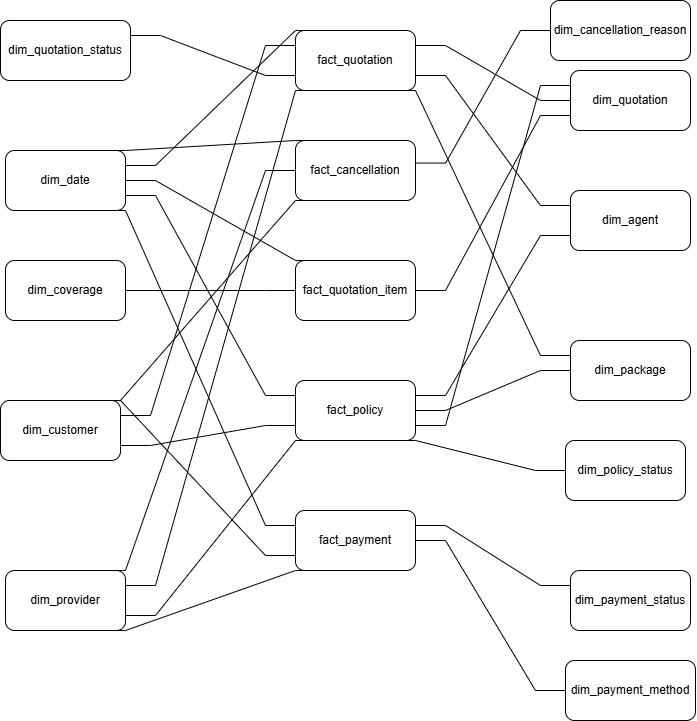

The diagram above was exported from draw.io. Its source (the exported page's mxGraphModel, read from the mxfile embedded in the PNG):
<mxGraphModel dx="1222" dy="945" grid="1" gridSize="10" guides="1" tooltips="1" connect="1" arrows="1" fold="1" page="1" pageScale="1" pageWidth="850" pageHeight="1100" math="0" shadow="0">
  <root>
    <mxCell id="0" />
    <mxCell id="1" parent="0" />
    <mxCell id="4kyQvDQMBKU5X3uGvNh3-1" parent="1" style="rounded=1;whiteSpace=wrap;html=1;" value="fact_policy" vertex="1">
      <mxGeometry height="60" width="120" x="655" y="640" as="geometry" />
    </mxCell>
    <mxCell id="4kyQvDQMBKU5X3uGvNh3-2" parent="1" style="rounded=1;whiteSpace=wrap;html=1;" value="fact_payment" vertex="1">
      <mxGeometry height="60" width="120" x="655" y="770" as="geometry" />
    </mxCell>
    <mxCell id="4kyQvDQMBKU5X3uGvNh3-3" parent="1" style="rounded=1;whiteSpace=wrap;html=1;" value="fact_quotation_item" vertex="1">
      <mxGeometry height="60" width="120" x="655" y="520" as="geometry" />
    </mxCell>
    <mxCell id="4kyQvDQMBKU5X3uGvNh3-4" parent="1" style="rounded=1;whiteSpace=wrap;html=1;" value="dim_date" vertex="1">
      <mxGeometry height="60" width="120" x="365" y="410" as="geometry" />
    </mxCell>
    <mxCell id="4kyQvDQMBKU5X3uGvNh3-5" parent="1" style="rounded=1;whiteSpace=wrap;html=1;" value="dim_customer" vertex="1">
      <mxGeometry height="60" width="120" x="360" y="660" as="geometry" />
    </mxCell>
    <mxCell id="4kyQvDQMBKU5X3uGvNh3-6" parent="1" style="rounded=1;whiteSpace=wrap;html=1;" value="dim_agent" vertex="1">
      <mxGeometry height="60" width="120" x="930" y="450" as="geometry" />
    </mxCell>
    <mxCell id="4kyQvDQMBKU5X3uGvNh3-7" parent="1" style="rounded=1;whiteSpace=wrap;html=1;" value="dim_quotation_status" vertex="1">
      <mxGeometry height="60" width="130" x="360" y="280" as="geometry" />
    </mxCell>
    <mxCell id="4kyQvDQMBKU5X3uGvNh3-8" parent="1" style="rounded=1;whiteSpace=wrap;html=1;" value="dim_policy_status" vertex="1">
      <mxGeometry height="60" width="120" x="925" y="700" as="geometry" />
    </mxCell>
    <mxCell id="4kyQvDQMBKU5X3uGvNh3-10" parent="1" style="rounded=1;whiteSpace=wrap;html=1;" value="dim_payment_status" vertex="1">
      <mxGeometry height="60" width="120" x="930" y="830" as="geometry" />
    </mxCell>
    <mxCell id="4kyQvDQMBKU5X3uGvNh3-11" parent="1" style="rounded=1;whiteSpace=wrap;html=1;" value="dim_provider" vertex="1">
      <mxGeometry height="60" width="120" x="365" y="830" as="geometry" />
    </mxCell>
    <mxCell id="4kyQvDQMBKU5X3uGvNh3-12" parent="1" style="rounded=1;whiteSpace=wrap;html=1;" value="dim_package" vertex="1">
      <mxGeometry height="60" width="120" x="930" y="600" as="geometry" />
    </mxCell>
    <mxCell id="4kyQvDQMBKU5X3uGvNh3-13" parent="1" style="rounded=1;whiteSpace=wrap;html=1;" value="dim_coverage" vertex="1">
      <mxGeometry height="60" width="120" x="365" y="520" as="geometry" />
    </mxCell>
    <mxCell id="4kyQvDQMBKU5X3uGvNh3-14" parent="1" style="rounded=1;whiteSpace=wrap;html=1;" value="fact_quotation" vertex="1">
      <mxGeometry height="60" width="120" x="655" y="290" as="geometry" />
    </mxCell>
    <mxCell id="4kyQvDQMBKU5X3uGvNh3-15" parent="1" style="rounded=1;whiteSpace=wrap;html=1;" value="dim_payment_method" vertex="1">
      <mxGeometry height="60" width="130" x="925" y="920" as="geometry" />
    </mxCell>
    <mxCell id="4kyQvDQMBKU5X3uGvNh3-16" edge="1" parent="1" source="4kyQvDQMBKU5X3uGvNh3-4" style="endArrow=none;html=1;rounded=0;exitX=1;exitY=0.25;exitDx=0;exitDy=0;entryX=0.25;entryY=0;entryDx=0;entryDy=0;edgeStyle=entityRelationEdgeStyle;" target="4kyQvDQMBKU5X3uGvNh3-14" value="">
      <mxGeometry relative="1" as="geometry">
        <mxPoint x="640" y="700" as="sourcePoint" />
        <mxPoint x="800" y="700" as="targetPoint" />
      </mxGeometry>
    </mxCell>
    <mxCell id="4kyQvDQMBKU5X3uGvNh3-18" edge="1" parent="1" source="4kyQvDQMBKU5X3uGvNh3-11" style="endArrow=none;html=1;rounded=0;exitX=1;exitY=0.25;exitDx=0;exitDy=0;entryX=0.25;entryY=1;entryDx=0;entryDy=0;edgeStyle=entityRelationEdgeStyle;" target="4kyQvDQMBKU5X3uGvNh3-14" value="">
      <mxGeometry relative="1" as="geometry">
        <mxPoint x="580" y="680" as="sourcePoint" />
        <mxPoint x="775" y="765" as="targetPoint" />
      </mxGeometry>
    </mxCell>
    <mxCell id="4kyQvDQMBKU5X3uGvNh3-19" edge="1" parent="1" source="4kyQvDQMBKU5X3uGvNh3-7" style="endArrow=none;html=1;rounded=0;exitX=1;exitY=0.25;exitDx=0;exitDy=0;entryX=0;entryY=0.75;entryDx=0;entryDy=0;edgeStyle=entityRelationEdgeStyle;" target="4kyQvDQMBKU5X3uGvNh3-14" value="">
      <mxGeometry relative="1" as="geometry">
        <mxPoint x="560" y="570" as="sourcePoint" />
        <mxPoint x="755" y="655" as="targetPoint" />
      </mxGeometry>
    </mxCell>
    <mxCell id="4kyQvDQMBKU5X3uGvNh3-20" edge="1" parent="1" source="4kyQvDQMBKU5X3uGvNh3-5" style="endArrow=none;html=1;rounded=0;exitX=1;exitY=0.25;exitDx=0;exitDy=0;entryX=0;entryY=0.25;entryDx=0;entryDy=0;edgeStyle=entityRelationEdgeStyle;" target="4kyQvDQMBKU5X3uGvNh3-14" value="">
      <mxGeometry relative="1" as="geometry">
        <mxPoint x="540" y="680" as="sourcePoint" />
        <mxPoint x="735" y="765" as="targetPoint" />
      </mxGeometry>
    </mxCell>
    <mxCell id="4kyQvDQMBKU5X3uGvNh3-21" edge="1" parent="1" source="4kyQvDQMBKU5X3uGvNh3-14" style="endArrow=none;html=1;rounded=0;exitX=0.75;exitY=1;exitDx=0;exitDy=0;entryX=0;entryY=0.25;entryDx=0;entryDy=0;edgeStyle=entityRelationEdgeStyle;" target="4kyQvDQMBKU5X3uGvNh3-12" value="">
      <mxGeometry relative="1" as="geometry">
        <mxPoint x="840" y="700" as="sourcePoint" />
        <mxPoint x="1035" y="785" as="targetPoint" />
      </mxGeometry>
    </mxCell>
    <mxCell id="4kyQvDQMBKU5X3uGvNh3-22" edge="1" parent="1" source="4kyQvDQMBKU5X3uGvNh3-14" style="endArrow=none;html=1;rounded=0;exitX=1;exitY=0.75;exitDx=0;exitDy=0;entryX=0;entryY=0.25;entryDx=0;entryDy=0;edgeStyle=entityRelationEdgeStyle;" target="4kyQvDQMBKU5X3uGvNh3-6" value="">
      <mxGeometry relative="1" as="geometry">
        <mxPoint x="860" y="810" as="sourcePoint" />
        <mxPoint x="1055" y="895" as="targetPoint" />
      </mxGeometry>
    </mxCell>
    <mxCell id="4kyQvDQMBKU5X3uGvNh3-23" edge="1" parent="1" source="4kyQvDQMBKU5X3uGvNh3-4" style="endArrow=none;html=1;rounded=0;exitX=1;exitY=0.5;exitDx=0;exitDy=0;entryX=0.25;entryY=0;entryDx=0;entryDy=0;edgeStyle=entityRelationEdgeStyle;" target="4kyQvDQMBKU5X3uGvNh3-3" value="">
      <mxGeometry relative="1" as="geometry">
        <mxPoint x="550" y="440" as="sourcePoint" />
        <mxPoint x="745" y="525" as="targetPoint" />
      </mxGeometry>
    </mxCell>
    <mxCell id="4kyQvDQMBKU5X3uGvNh3-30" edge="1" parent="1" source="4kyQvDQMBKU5X3uGvNh3-13" style="endArrow=none;html=1;rounded=0;exitX=1;exitY=0.5;exitDx=0;exitDy=0;entryX=0;entryY=0.5;entryDx=0;entryDy=0;edgeStyle=entityRelationEdgeStyle;" target="4kyQvDQMBKU5X3uGvNh3-3" value="">
      <mxGeometry relative="1" as="geometry">
        <mxPoint x="580" y="580" as="sourcePoint" />
        <mxPoint x="775" y="665" as="targetPoint" />
      </mxGeometry>
    </mxCell>
    <mxCell id="4kyQvDQMBKU5X3uGvNh3-31" edge="1" parent="1" source="4kyQvDQMBKU5X3uGvNh3-4" style="endArrow=none;html=1;rounded=0;exitX=1;exitY=0.75;exitDx=0;exitDy=0;entryX=0;entryY=0.25;entryDx=0;entryDy=0;edgeStyle=entityRelationEdgeStyle;" target="4kyQvDQMBKU5X3uGvNh3-1" value="">
      <mxGeometry relative="1" as="geometry">
        <mxPoint x="660" y="350" as="sourcePoint" />
        <mxPoint x="825" y="420" as="targetPoint" />
      </mxGeometry>
    </mxCell>
    <mxCell id="4kyQvDQMBKU5X3uGvNh3-33" edge="1" parent="1" source="4kyQvDQMBKU5X3uGvNh3-5" style="endArrow=none;html=1;rounded=0;exitX=1;exitY=0.75;exitDx=0;exitDy=0;entryX=0;entryY=0.75;entryDx=0;entryDy=0;edgeStyle=entityRelationEdgeStyle;" target="4kyQvDQMBKU5X3uGvNh3-1" value="">
      <mxGeometry relative="1" as="geometry">
        <mxPoint x="670" y="760" as="sourcePoint" />
        <mxPoint x="835" y="830" as="targetPoint" />
      </mxGeometry>
    </mxCell>
    <mxCell id="4kyQvDQMBKU5X3uGvNh3-34" edge="1" parent="1" source="4kyQvDQMBKU5X3uGvNh3-11" style="endArrow=none;html=1;rounded=0;exitX=1;exitY=0.75;exitDx=0;exitDy=0;entryX=0.25;entryY=1;entryDx=0;entryDy=0;edgeStyle=entityRelationEdgeStyle;" target="4kyQvDQMBKU5X3uGvNh3-1" value="">
      <mxGeometry relative="1" as="geometry">
        <mxPoint x="620" y="870" as="sourcePoint" />
        <mxPoint x="785" y="940" as="targetPoint" />
      </mxGeometry>
    </mxCell>
    <mxCell id="4kyQvDQMBKU5X3uGvNh3-35" edge="1" parent="1" source="4kyQvDQMBKU5X3uGvNh3-1" style="endArrow=none;html=1;rounded=0;exitX=1;exitY=0.25;exitDx=0;exitDy=0;entryX=0;entryY=0.75;entryDx=0;entryDy=0;edgeStyle=entityRelationEdgeStyle;" target="4kyQvDQMBKU5X3uGvNh3-6" value="">
      <mxGeometry relative="1" as="geometry">
        <mxPoint x="840" y="860" as="sourcePoint" />
        <mxPoint x="1005" y="930" as="targetPoint" />
      </mxGeometry>
    </mxCell>
    <mxCell id="4kyQvDQMBKU5X3uGvNh3-36" edge="1" parent="1" source="4kyQvDQMBKU5X3uGvNh3-1" style="endArrow=none;html=1;rounded=0;exitX=1;exitY=0.5;exitDx=0;exitDy=0;entryX=0;entryY=0.5;entryDx=0;entryDy=0;edgeStyle=entityRelationEdgeStyle;" target="4kyQvDQMBKU5X3uGvNh3-12" value="">
      <mxGeometry relative="1" as="geometry">
        <mxPoint x="780" y="860" as="sourcePoint" />
        <mxPoint x="945" y="930" as="targetPoint" />
      </mxGeometry>
    </mxCell>
    <mxCell id="4kyQvDQMBKU5X3uGvNh3-37" edge="1" parent="1" source="4kyQvDQMBKU5X3uGvNh3-1" style="endArrow=none;html=1;rounded=0;exitX=0.75;exitY=1;exitDx=0;exitDy=0;entryX=0;entryY=0.5;entryDx=0;entryDy=0;edgeStyle=entityRelationEdgeStyle;" target="4kyQvDQMBKU5X3uGvNh3-8" value="">
      <mxGeometry relative="1" as="geometry">
        <mxPoint x="860" y="370" as="sourcePoint" />
        <mxPoint x="1025" y="440" as="targetPoint" />
      </mxGeometry>
    </mxCell>
    <mxCell id="4kyQvDQMBKU5X3uGvNh3-38" edge="1" parent="1" source="4kyQvDQMBKU5X3uGvNh3-4" style="endArrow=none;html=1;rounded=0;exitX=0.75;exitY=1;exitDx=0;exitDy=0;entryX=0;entryY=0.25;entryDx=0;entryDy=0;edgeStyle=entityRelationEdgeStyle;" target="4kyQvDQMBKU5X3uGvNh3-2" value="">
      <mxGeometry relative="1" as="geometry">
        <mxPoint x="700" y="350" as="sourcePoint" />
        <mxPoint x="865" y="420" as="targetPoint" />
      </mxGeometry>
    </mxCell>
    <mxCell id="4kyQvDQMBKU5X3uGvNh3-40" edge="1" parent="1" source="4kyQvDQMBKU5X3uGvNh3-5" style="endArrow=none;html=1;rounded=0;exitX=0.75;exitY=0;exitDx=0;exitDy=0;entryX=0;entryY=0.75;entryDx=0;entryDy=0;edgeStyle=entityRelationEdgeStyle;" target="4kyQvDQMBKU5X3uGvNh3-2" value="">
      <mxGeometry relative="1" as="geometry">
        <mxPoint x="640" y="840" as="sourcePoint" />
        <mxPoint x="805" y="910" as="targetPoint" />
      </mxGeometry>
    </mxCell>
    <mxCell id="4kyQvDQMBKU5X3uGvNh3-41" edge="1" parent="1" source="4kyQvDQMBKU5X3uGvNh3-11" style="endArrow=none;html=1;rounded=0;exitX=0.75;exitY=1;exitDx=0;exitDy=0;entryX=0.25;entryY=1;entryDx=0;entryDy=0;edgeStyle=entityRelationEdgeStyle;" target="4kyQvDQMBKU5X3uGvNh3-2" value="">
      <mxGeometry relative="1" as="geometry">
        <mxPoint x="630" y="860" as="sourcePoint" />
        <mxPoint x="795" y="930" as="targetPoint" />
      </mxGeometry>
    </mxCell>
    <mxCell id="4kyQvDQMBKU5X3uGvNh3-42" edge="1" parent="1" source="4kyQvDQMBKU5X3uGvNh3-2" style="endArrow=none;html=1;rounded=0;exitX=1;exitY=0.25;exitDx=0;exitDy=0;entryX=0;entryY=0.25;entryDx=0;entryDy=0;edgeStyle=entityRelationEdgeStyle;" target="4kyQvDQMBKU5X3uGvNh3-10" value="">
      <mxGeometry relative="1" as="geometry">
        <mxPoint x="850" y="510" as="sourcePoint" />
        <mxPoint x="1015" y="580" as="targetPoint" />
      </mxGeometry>
    </mxCell>
    <mxCell id="4kyQvDQMBKU5X3uGvNh3-43" edge="1" parent="1" source="4kyQvDQMBKU5X3uGvNh3-2" style="endArrow=none;html=1;rounded=0;exitX=1;exitY=0.5;exitDx=0;exitDy=0;entryX=0;entryY=0.5;entryDx=0;entryDy=0;edgeStyle=entityRelationEdgeStyle;" target="4kyQvDQMBKU5X3uGvNh3-15" value="">
      <mxGeometry relative="1" as="geometry">
        <mxPoint x="820" y="870" as="sourcePoint" />
        <mxPoint x="985" y="940" as="targetPoint" />
      </mxGeometry>
    </mxCell>
    <mxCell id="4kyQvDQMBKU5X3uGvNh3-44" parent="1" style="rounded=1;whiteSpace=wrap;html=1;" value="dim_quotation" vertex="1">
      <mxGeometry height="60" width="120" x="930" y="330" as="geometry" />
    </mxCell>
    <mxCell id="4kyQvDQMBKU5X3uGvNh3-45" edge="1" parent="1" source="4kyQvDQMBKU5X3uGvNh3-14" style="endArrow=none;html=1;rounded=0;exitX=1;exitY=0.25;exitDx=0;exitDy=0;entryX=0;entryY=0.5;entryDx=0;entryDy=0;edgeStyle=entityRelationEdgeStyle;" target="4kyQvDQMBKU5X3uGvNh3-44" value="">
      <mxGeometry relative="1" as="geometry">
        <mxPoint x="950" y="430" as="sourcePoint" />
        <mxPoint x="1105" y="580" as="targetPoint" />
      </mxGeometry>
    </mxCell>
    <mxCell id="4kyQvDQMBKU5X3uGvNh3-46" edge="1" parent="1" source="4kyQvDQMBKU5X3uGvNh3-3" style="endArrow=none;html=1;rounded=0;exitX=1;exitY=0.5;exitDx=0;exitDy=0;entryX=0;entryY=0.75;entryDx=0;entryDy=0;edgeStyle=entityRelationEdgeStyle;" target="4kyQvDQMBKU5X3uGvNh3-44" value="">
      <mxGeometry relative="1" as="geometry">
        <mxPoint x="1060" y="290" as="sourcePoint" />
        <mxPoint x="1215" y="440" as="targetPoint" />
      </mxGeometry>
    </mxCell>
    <mxCell id="4kyQvDQMBKU5X3uGvNh3-47" parent="1" style="rounded=1;whiteSpace=wrap;html=1;" value="fact_cancellation" vertex="1">
      <mxGeometry height="60" width="120" x="655" y="400" as="geometry" />
    </mxCell>
    <mxCell id="4kyQvDQMBKU5X3uGvNh3-48" parent="1" style="rounded=1;whiteSpace=wrap;html=1;" value="dim_cancellation_reason" vertex="1">
      <mxGeometry height="60" width="140" x="910" y="260" as="geometry" />
    </mxCell>
    <mxCell id="4kyQvDQMBKU5X3uGvNh3-49" edge="1" parent="1" source="4kyQvDQMBKU5X3uGvNh3-1" style="endArrow=none;html=1;rounded=0;exitX=1;exitY=0.75;exitDx=0;exitDy=0;entryX=0;entryY=0.25;entryDx=0;entryDy=0;edgeStyle=entityRelationEdgeStyle;" target="4kyQvDQMBKU5X3uGvNh3-44" value="">
      <mxGeometry relative="1" as="geometry">
        <mxPoint x="800" y="710" as="sourcePoint" />
        <mxPoint x="985" y="810" as="targetPoint" />
      </mxGeometry>
    </mxCell>
    <mxCell id="4kyQvDQMBKU5X3uGvNh3-50" edge="1" parent="1" source="4kyQvDQMBKU5X3uGvNh3-4" style="endArrow=none;html=1;rounded=0;exitX=0.75;exitY=0;exitDx=0;exitDy=0;entryX=0.25;entryY=0;entryDx=0;entryDy=0;edgeStyle=entityRelationEdgeStyle;" target="4kyQvDQMBKU5X3uGvNh3-47" value="">
      <mxGeometry relative="1" as="geometry">
        <mxPoint x="590" y="320" as="sourcePoint" />
        <mxPoint x="775" y="420" as="targetPoint" />
      </mxGeometry>
    </mxCell>
    <mxCell id="4kyQvDQMBKU5X3uGvNh3-51" edge="1" parent="1" source="4kyQvDQMBKU5X3uGvNh3-5" style="endArrow=none;html=1;rounded=0;exitX=0.75;exitY=0;exitDx=0;exitDy=0;entryX=0.25;entryY=1;entryDx=0;entryDy=0;edgeStyle=entityRelationEdgeStyle;" target="4kyQvDQMBKU5X3uGvNh3-47" value="">
      <mxGeometry relative="1" as="geometry">
        <mxPoint x="550" y="820" as="sourcePoint" />
        <mxPoint x="735" y="920" as="targetPoint" />
      </mxGeometry>
    </mxCell>
    <mxCell id="4kyQvDQMBKU5X3uGvNh3-52" edge="1" parent="1" source="4kyQvDQMBKU5X3uGvNh3-11" style="endArrow=none;html=1;rounded=0;exitX=0.75;exitY=0;exitDx=0;exitDy=0;entryX=0;entryY=0.5;entryDx=0;entryDy=0;edgeStyle=entityRelationEdgeStyle;" target="4kyQvDQMBKU5X3uGvNh3-47" value="">
      <mxGeometry relative="1" as="geometry">
        <mxPoint x="670" y="980" as="sourcePoint" />
        <mxPoint x="895" y="880" as="targetPoint" />
      </mxGeometry>
    </mxCell>
    <mxCell id="4kyQvDQMBKU5X3uGvNh3-54" edge="1" parent="1" source="4kyQvDQMBKU5X3uGvNh3-47" style="endArrow=none;html=1;rounded=0;exitX=1.001;exitY=0.376;exitDx=0;exitDy=0;entryX=0;entryY=0.5;entryDx=0;entryDy=0;edgeStyle=entityRelationEdgeStyle;exitPerimeter=0;" target="4kyQvDQMBKU5X3uGvNh3-48" value="">
      <mxGeometry relative="1" as="geometry">
        <mxPoint x="850" y="400" as="sourcePoint" />
        <mxPoint x="1075" y="300" as="targetPoint" />
      </mxGeometry>
    </mxCell>
  </root>
</mxGraphModel>